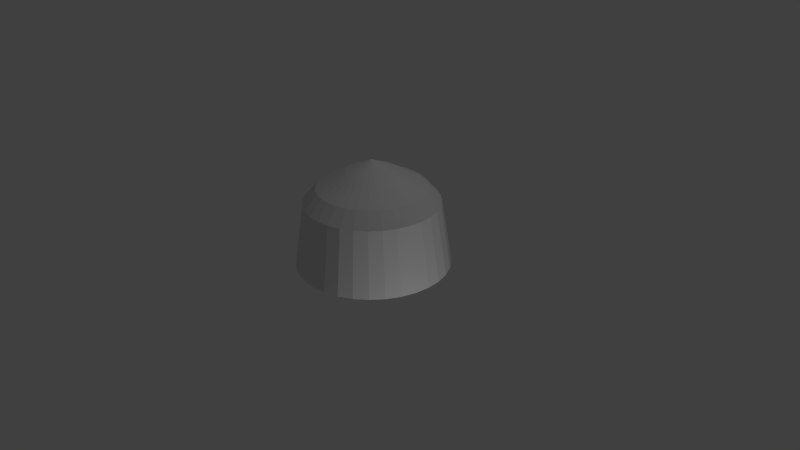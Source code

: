 # Source: grande_tete_VI.blend  (saved by Blender 2.69.0; exported with 4.5.12 LTS)
import bpy
from mathutils import Matrix  # noqa: F401  (used for matrix-valued properties, if any)

bpy.ops.wm.read_factory_settings(use_empty=True)
scene = bpy.context.scene
scene.name = 'Scene'

# ---- collections
col_collection_1 = bpy.data.collections.new('Collection 1'); scene.collection.children.link(col_collection_1)

# ---- materials (node trees are filled in below, after node groups)
mat_material_001 = bpy.data.materials.new('Material.001')
mat_material_001.alpha_threshold = 0.0
mat_material_001.use_transparent_shadow = False
mat_material_001.roughness = 0.5
mat_material_001.line_color = (0.0, 0.0, 0.0, 1.0)

# ---- material node trees

# ---- world
world_world = bpy.data.worlds.new('World'); scene.world = world_world
world_world.color = (0.05088, 0.05088, 0.05088)
world_world.use_sun_shadow = False
world_world.sun_shadow_jitter_overblur = 0.0
world_world.cycles.sampling_method = 'MANUAL'
world_world.cycles.sample_map_resolution = 256

# ---- cameras
cam_camera = bpy.data.cameras.new('Camera')
cam_camera.clip_end = 100.0
cam_camera.lens = 35.0
cam_camera.sensor_width = 32.0
cam_camera.sensor_height = 18.0
cam_camera.ortho_scale = 7.314
cam_camera.dof.focus_distance = 0.0
cam_camera.dof.aperture_fstop = 128.0

# ---- lights
light_lamp_001 = bpy.data.lights.new('Lamp.001', 'POINT')
light_lamp_001.transmission_factor = 0.0
light_lamp_001.cutoff_distance = 30.0
light_lamp_001.energy = 100.0
light_lamp_001.shadow_buffer_clip_start = 1.001
light_lamp_001.shadow_soft_size = 0.1
light_lamp_001.shadow_maximum_resolution = 0.006
light_lamp_001.use_absolute_resolution = True
light_lamp_001.cycles.use_multiple_importance_sampling = False
light_lamp = bpy.data.lights.new('Lamp', 'POINT')
light_lamp.transmission_factor = 0.0
light_lamp.cutoff_distance = 30.0
light_lamp.energy = 100.0
light_lamp.shadow_buffer_clip_start = 1.001
light_lamp.shadow_soft_size = 0.1
light_lamp.shadow_maximum_resolution = 0.006
light_lamp.use_absolute_resolution = True
light_lamp.cycles.use_multiple_importance_sampling = False

# ---- meshes
me_cone_001 = bpy.data.meshes.new('Cone.001')
me_cone_001.from_pydata([(0.0, 1.0, -0.0808), (0.1951, 0.9808, -0.0808), (0.3827, 0.9239, -0.0808), (0.5556, 0.8315, -0.0808), (0.7071, 0.7071, -0.0808), (0.8315, 0.5556, -0.0808), (0.9239, 0.3827, -0.0808), (0.9808, 0.1951, -0.0808), (1.0, 7.55e-08, -0.0808), (0.9808, -0.1951, -0.0808), (0.9239, -0.3827, -0.0808), (0.8315, -0.5556, -0.0808), (0.7071, -0.7071, -0.0808), (0.5556, -0.8315, -0.0808), (0.3827, -0.9239, -0.0808), (6.934e-08, 0.7053, 0.9578), (0.1951, -0.9808, -0.0808), (-3.258e-07, -1.0, -0.0808), (-0.1951, -0.9808, -0.0808), (-0.3827, -0.9239, -0.0808), (-0.5556, -0.8315, -0.0808), (-0.7071, -0.7071, -0.0808), (-0.8315, -0.5556, -0.0808), (-0.9239, -0.3827, -0.0808), (-0.9808, -0.1951, -0.0808), (-1.0, 9.656e-07, -0.0808), (-0.9808, 0.1951, -0.0808), (-0.9239, 0.3827, -0.0808), (-0.8315, 0.5556, -0.0808), (-0.7071, 0.7071, -0.0808), (-0.5556, 0.8315, -0.0808), (-0.3827, 0.9239, -0.0808), (-0.1951, 0.9808, -0.0808), (1.491e-08, 0.8624, -0.02594), (0.1682, 0.8458, -0.02594), (0.33, 0.7968, -0.02594), (0.4791, 0.7171, -0.02594), (0.6098, 0.6098, -0.02594), (0.7171, 0.4791, -0.02594), (0.7968, 0.33, -0.02594), (0.8458, 0.1682, -0.02594), (0.8624, 1.02e-07, -0.02594), (0.8458, -0.1682, -0.02594), (0.7968, -0.33, -0.02594), (0.7171, -0.4791, -0.02594), (0.6098, -0.6098, -0.02594), (0.4791, -0.7171, -0.02594), (0.33, -0.7968, -0.02594), (0.1682, -0.8458, -0.02594), (-2.661e-07, -0.8624, -0.02594), (-0.1682, -0.8458, -0.02594), (-0.33, -0.7968, -0.02594), (-0.4791, -0.7171, -0.02594), (-0.6098, -0.6098, -0.02594), (-0.7171, -0.4791, -0.02594), (-0.7968, -0.33, -0.02594), (-0.8458, -0.1682, -0.02594), (-0.8624, 8.696e-07, -0.02594), (-0.8458, 0.1682, -0.02594), (-0.7968, 0.33, -0.02594), (-0.7171, 0.4791, -0.02594), (-0.6098, 0.6098, -0.02594), (-0.4791, 0.7171, -0.02594), (-0.33, 0.7968, -0.02594), (-0.1682, 0.8458, -0.02594), (4.948e-08, 1.9e-07, 0.6833), (4.948e-08, 0.3424, 0.6833), (0.0668, 0.3358, 0.6833), (0.131, 0.3163, 0.6833), (0.1902, 0.2847, 0.6833), (0.2421, 0.2421, 0.6833), (0.2847, 0.1902, 0.6833), (0.3163, 0.131, 0.6833), (0.3358, 0.0668, 0.6833), (0.3424, 2.158e-07, 0.6833), (0.3358, -0.0668, 0.6833), (0.3163, -0.131, 0.6833), (0.2847, -0.1902, 0.6833), (0.2421, -0.2421, 0.6833), (0.1902, -0.2847, 0.6833), (0.131, -0.3163, 0.6833), (0.0668, -0.3358, 0.6833), (-6.209e-08, -0.3424, 0.6833), (-0.0668, -0.3358, 0.6833), (-0.131, -0.3163, 0.6833), (-0.1902, -0.2847, 0.6833), (-0.2421, -0.2421, 0.6833), (-0.2847, -0.1902, 0.6833), (-0.3163, -0.131, 0.6833), (-0.3358, -0.0668, 0.6833), (-0.3424, 5.206e-07, 0.6833), (-0.3358, 0.0668, 0.6833), (-0.3163, 0.131, 0.6833), (-0.2847, 0.1902, 0.6833), (-0.2421, 0.2421, 0.6833), (-0.1902, 0.2847, 0.6833), (-0.131, 0.3163, 0.6833), (-0.0668, 0.3358, 0.6833), (5.323e-08, 0.8716, 0.766), (0.17, 0.8548, 0.766), (0.3335, 0.8052, 0.766), (0.4842, 0.7247, 0.766), (0.6163, 0.6163, 0.766), (0.7247, 0.4842, 0.766), (0.8052, 0.3335, 0.766), (0.8548, 0.17, 0.766), (0.8716, 1.956e-07, 0.766), (0.8548, -0.17, 0.766), (0.8052, -0.3335, 0.766), (0.7247, -0.4842, 0.766), (0.6163, -0.6163, 0.766), (0.4842, -0.7247, 0.766), (0.3335, -0.8052, 0.766), (0.17, -0.8548, 0.766), (-2.308e-07, -0.8716, 0.766), (-0.17, -0.8548, 0.766), (-0.3335, -0.8052, 0.766), (-0.4842, -0.7247, 0.766), (-0.6163, -0.6163, 0.766), (-0.7247, -0.4842, 0.766), (-0.8052, -0.3335, 0.766), (-0.8548, -0.17, 0.766), (-0.8716, 9.714e-07, 0.766), (-0.8548, 0.17, 0.766), (-0.8052, 0.3335, 0.766), (-0.7247, 0.4842, 0.766), (-0.6163, 0.6163, 0.766), (-0.4842, 0.7247, 0.766), (-0.3335, 0.8052, 0.766), (-0.17, 0.8548, 0.766), (0.1376, 0.6918, 0.9578), (0.2699, 0.6516, 0.9578), (0.3919, 0.5865, 0.9578), (0.4987, 0.4987, 0.9578), (0.5865, 0.3919, 0.9578), (0.6516, 0.2699, 0.9578), (0.6918, 0.1376, 0.9578), (0.7053, 3.747e-07, 0.9578), (0.6918, -0.1376, 0.9578), (0.6516, -0.2699, 0.9578), (0.5865, -0.3919, 0.9578), (0.4987, -0.4987, 0.9578), (0.3919, -0.5865, 0.9578), (0.2699, -0.6516, 0.9578), (0.1376, -0.6918, 0.9578), (-1.605e-07, -0.7053, 0.9578), (-0.1376, -0.6918, 0.9578), (-0.2699, -0.6516, 0.9578), (-0.3919, -0.5865, 0.9578), (-0.4987, -0.4987, 0.9578), (-0.5865, -0.3919, 0.9578), (-0.6516, -0.2699, 0.9578), (-0.6918, -0.1376, 0.9578), (-0.7053, 1.003e-06, 0.9578), (-0.6918, 0.1376, 0.9578), (-0.6516, 0.2699, 0.9578), (-0.5865, 0.3919, 0.9578), (-0.4987, 0.4987, 0.9578), (-0.3919, 0.5865, 0.9578), (-0.2699, 0.6516, 0.9578), (-0.1376, 0.6918, 0.9578), (9.631e-08, 0.3306, 1.165), (0.0645, 0.3243, 1.165), (0.1265, 0.3055, 1.165), (0.1837, 0.2749, 1.165), (0.2338, 0.2338, 1.165), (0.2749, 0.1837, 1.165), (0.3055, 0.1265, 1.165), (0.3243, 0.0645, 1.165), (0.3306, 4.77e-07, 1.165), (0.3243, -0.0645, 1.165), (0.3055, -0.1265, 1.165), (0.2749, -0.1837, 1.165), (0.2338, -0.2338, 1.165), (0.1837, -0.2749, 1.165), (0.1265, -0.3055, 1.165), (9.631e-08, 4.85e-07, 1.315), (0.0645, -0.3243, 1.165), (-1.142e-08, -0.3306, 1.165), (-0.0645, -0.3243, 1.165), (-0.1265, -0.3055, 1.165), (-0.1837, -0.2749, 1.165), (-0.2338, -0.2338, 1.165), (-0.2749, -0.1837, 1.165), (-0.3055, -0.1265, 1.165), (-0.3243, -0.0645, 1.165), (-0.3306, 7.712e-07, 1.165), (-0.3243, 0.0645, 1.165), (-0.3055, 0.1265, 1.165), (-0.2749, 0.1837, 1.165), (-0.2338, 0.2338, 1.165), (-0.1837, 0.2749, 1.165), (-0.1265, 0.3055, 1.165), (-0.0645, 0.3243, 1.165)], [], [(6, 7, 40, 39), (23, 24, 56, 55), (7, 8, 41, 40), (24, 25, 57, 56), (8, 9, 42, 41), (25, 26, 58, 57), (14, 16, 48, 47), (9, 10, 43, 42), (26, 27, 59, 58), (32, 0, 33, 64), (16, 17, 49, 48), (10, 11, 44, 43), (27, 28, 60, 59), (11, 12, 45, 44), (0, 1, 34, 33), (17, 18, 50, 49), (28, 29, 61, 60), (12, 13, 46, 45), (1, 2, 35, 34), (18, 19, 51, 50), (29, 30, 62, 61), (13, 14, 47, 46), (2, 3, 36, 35), (19, 20, 52, 51), (30, 31, 63, 62), (3, 4, 37, 36), (20, 21, 53, 52), (31, 32, 64, 63), (4, 5, 38, 37), (21, 22, 54, 53), (5, 6, 39, 38), (22, 23, 55, 54), (17, 16, 113, 114), (11, 10, 108, 109), (28, 27, 124, 125), (12, 11, 109, 110), (1, 0, 98, 99), (18, 17, 114, 115), (29, 28, 125, 126), (13, 12, 110, 111), (2, 1, 99, 100), (19, 18, 115, 116), (30, 29, 126, 127), (14, 13, 111, 112), (3, 2, 100, 101), (20, 19, 116, 117), (31, 30, 127, 128), (4, 3, 101, 102), (21, 20, 117, 118), (32, 31, 128, 129), (5, 4, 102, 103), (22, 21, 118, 119), (6, 5, 103, 104), (23, 22, 119, 120), (7, 6, 104, 105), (24, 23, 120, 121), (8, 7, 105, 106), (25, 24, 121, 122), (9, 8, 106, 107), (26, 25, 122, 123), (16, 14, 112, 113), (10, 9, 107, 108), (27, 26, 123, 124), (0, 32, 129, 98), (46, 47, 80, 79), (35, 36, 69, 68), (57, 58, 91, 90), (47, 48, 81, 80), (36, 37, 70, 69), (58, 59, 92, 91), (64, 33, 66, 97), (48, 49, 82, 81), (37, 38, 71, 70), (59, 60, 93, 92), (38, 39, 72, 71), (49, 50, 83, 82), (60, 61, 94, 93), (39, 40, 73, 72), (50, 51, 84, 83), (61, 62, 95, 94), (40, 41, 74, 73), (51, 52, 85, 84), (62, 63, 96, 95), (41, 42, 75, 74), (52, 53, 86, 85), (63, 64, 97, 96), (42, 43, 76, 75), (53, 54, 87, 86), (43, 44, 77, 76), (54, 55, 88, 87), (44, 45, 78, 77), (33, 34, 67, 66), (55, 56, 89, 88), (45, 46, 79, 78), (34, 35, 68, 67), (56, 57, 90, 89), (65, 66, 67), (65, 67, 68), (65, 68, 69), (65, 69, 70), (65, 70, 71), (65, 71, 72), (65, 72, 73), (65, 73, 74), (65, 74, 75), (65, 75, 76), (65, 76, 77), (65, 77, 78), (65, 78, 79), (65, 79, 80), (65, 80, 81), (65, 81, 82), (65, 82, 83), (65, 83, 84), (65, 84, 85), (65, 85, 86), (65, 86, 87), (65, 87, 88), (65, 88, 89), (65, 89, 90), (65, 90, 91), (65, 91, 92), (65, 92, 93), (65, 93, 94), (65, 94, 95), (65, 95, 96), (65, 96, 97), (65, 97, 66), (106, 105, 136, 137), (116, 115, 146, 147), (127, 126, 157, 158), (108, 107, 138, 139), (118, 117, 148, 149), (129, 128, 159, 160), (110, 109, 140, 141), (99, 98, 15, 130), (120, 119, 150, 151), (112, 111, 142, 143), (101, 100, 131, 132), (122, 121, 152, 153), (113, 112, 143, 144), (103, 102, 133, 134), (124, 123, 154, 155), (105, 104, 135, 136), (115, 114, 145, 146), (126, 125, 156, 157), (107, 106, 137, 138), (117, 116, 147, 148), (128, 127, 158, 159), (109, 108, 139, 140), (119, 118, 149, 150), (98, 129, 160, 15), (111, 110, 141, 142), (100, 99, 130, 131), (121, 120, 151, 152), (102, 101, 132, 133), (123, 122, 153, 154), (114, 113, 144, 145), (104, 103, 134, 135), (125, 124, 155, 156), (145, 144, 177, 178), (135, 134, 166, 167), (156, 155, 188, 189), (137, 136, 168, 169), (147, 146, 179, 180), (158, 157, 190, 191), (139, 138, 170, 171), (149, 148, 181, 182), (160, 159, 192, 193), (141, 140, 172, 173), (130, 15, 161, 162), (151, 150, 183, 184), (143, 142, 174, 175), (132, 131, 163, 164), (153, 152, 185, 186), (144, 143, 175, 177), (134, 133, 165, 166), (155, 154, 187, 188), (136, 135, 167, 168), (146, 145, 178, 179), (157, 156, 189, 190), (138, 137, 169, 170), (148, 147, 180, 181), (159, 158, 191, 192), (140, 139, 171, 172), (150, 149, 182, 183), (15, 160, 193, 161), (142, 141, 173, 174), (131, 130, 162, 163), (152, 151, 184, 185), (133, 132, 164, 165), (154, 153, 186, 187), (161, 176, 162), (162, 176, 163), (163, 176, 164), (164, 176, 165), (165, 176, 166), (166, 176, 167), (167, 176, 168), (168, 176, 169), (169, 176, 170), (170, 176, 171), (171, 176, 172), (172, 176, 173), (173, 176, 174), (174, 176, 175), (175, 176, 177), (177, 176, 178), (178, 176, 179), (179, 176, 180), (180, 176, 181), (181, 176, 182), (182, 176, 183), (183, 176, 184), (184, 176, 185), (185, 176, 186), (186, 176, 187), (187, 176, 188), (188, 176, 189), (189, 176, 190), (190, 176, 191), (191, 176, 192), (192, 176, 193), (193, 176, 161)])
_uv = me_cone_001.uv_layers.new(name='UVMap')
_uv.uv.foreach_set('vector', [0.06864, 0.4652, 0.08503, 0.3827, 0.1412, 0.3999, 0.127, 0.471, 0.9218, 0.5492, 0.9054, 0.6316, 0.8487, 0.6145, 0.8628, 0.5434, 0.08503, 0.3827, 0.1172, 0.3051, 0.1689, 0.3329, 0.1412, 0.3999, 0.9054, 0.6316, 0.8733, 0.7093, 0.821, 0.6815, 0.8487, 0.6145, 0.1172, 0.3051, 0.1639, 0.2352, 0.2092, 0.2727, 0.1689, 0.3329, 0.8733, 0.7093, 0.8266, 0.7791, 0.7807, 0.7417, 0.821, 0.6815, 0.5372, 0.08056, 0.6197, 0.09696, 0.6023, 0.1534, 0.5312, 0.1393, 0.1639, 0.2352, 0.2233, 0.1758, 0.2604, 0.2214, 0.2092, 0.2727, 0.8266, 0.7791, 0.7672, 0.8386, 0.7295, 0.793, 0.7807, 0.7417, 0.3708, 0.9174, 0.2932, 0.8853, 0.3207, 0.8332, 0.3876, 0.861, 0.6197, 0.09696, 0.6973, 0.1291, 0.6692, 0.1811, 0.6023, 0.1534, 0.2233, 0.1758, 0.2932, 0.1291, 0.3207, 0.1811, 0.2604, 0.2214, 0.7672, 0.8386, 0.6973, 0.8853, 0.6692, 0.8332, 0.7295, 0.793, 0.2932, 0.1291, 0.3708, 0.09696, 0.3876, 0.1534, 0.3207, 0.1811, 0.2932, 0.8853, 0.2233, 0.8386, 0.2604, 0.793, 0.3207, 0.8332, 0.6973, 0.1291, 0.7672, 0.1758, 0.7295, 0.2214, 0.6692, 0.1811, 0.6973, 0.8853, 0.6197, 0.9174, 0.6023, 0.861, 0.6692, 0.8332, 0.3708, 0.09696, 0.4532, 0.08056, 0.4587, 0.1393, 0.3876, 0.1534, 0.2233, 0.8386, 0.1639, 0.7791, 0.2092, 0.7417, 0.2604, 0.793, 0.7672, 0.1758, 0.8266, 0.2352, 0.7807, 0.2726, 0.7295, 0.2214, 0.6197, 0.9174, 0.5372, 0.9338, 0.5312, 0.8751, 0.6023, 0.861, 0.4532, 0.08056, 0.5372, 0.08056, 0.5312, 0.1393, 0.4587, 0.1393, 0.1639, 0.7791, 0.1172, 0.7093, 0.1689, 0.6815, 0.2092, 0.7417, 0.8266, 0.2352, 0.8733, 0.3051, 0.821, 0.3329, 0.7807, 0.2726, 0.5372, 0.9338, 0.4532, 0.9338, 0.4587, 0.8751, 0.5312, 0.8751, 0.1172, 0.7093, 0.08503, 0.6316, 0.1412, 0.6145, 0.1689, 0.6815, 0.8733, 0.3051, 0.9054, 0.3827, 0.8487, 0.3999, 0.821, 0.3329, 0.4532, 0.9338, 0.3708, 0.9174, 0.3876, 0.861, 0.4587, 0.8751, 0.08503, 0.6316, 0.06864, 0.5492, 0.127, 0.5434, 0.1412, 0.6145, 0.9054, 0.3827, 0.9218, 0.4652, 0.8628, 0.471, 0.8487, 0.3999, 0.06864, 0.5492, 0.06864, 0.4652, 0.127, 0.471, 0.127, 0.5434, 0.9218, 0.4652, 0.9218, 0.5492, 0.8628, 0.5434, 0.8628, 0.471, 0.5802, 0.2214, 0.6108, 0.2979, 0.5186, 0.3188, 0.4932, 0.2552, 0.5802, 0.6198, 0.5358, 0.6887, 0.4563, 0.6432, 0.4932, 0.586, 0.6628, 0.2214, 0.6977, 0.1525, 0.8041, 0.198, 0.7751, 0.2552, 0.6108, 0.5433, 0.5802, 0.6198, 0.4932, 0.586, 0.5186, 0.5224, 0.6977, 0.6887, 0.6628, 0.6198, 0.7751, 0.586, 0.8041, 0.6432, 0.5358, 0.1525, 0.5802, 0.2214, 0.4932, 0.2552, 0.4563, 0.198, 0.6387, 0.2979, 0.6628, 0.2214, 0.7751, 0.2552, 0.7551, 0.3188, 0.6264, 0.462, 0.6108, 0.5433, 0.5186, 0.5224, 0.5316, 0.455, 0.7422, 0.7473, 0.6977, 0.6887, 0.8041, 0.6432, 0.841, 0.6918, 0.4793, 0.0939, 0.5358, 0.1525, 0.4563, 0.198, 0.4094, 0.1494, 0.6264, 0.3792, 0.6387, 0.2979, 0.7551, 0.3188, 0.7449, 0.3862, 0.6264, 0.3792, 0.6264, 0.462, 0.5316, 0.455, 0.5316, 0.3862, 0.7945, 0.7933, 0.7422, 0.7473, 0.841, 0.6918, 0.8844, 0.73, 0.4128, 0.04787, 0.4793, 0.0939, 0.4094, 0.1494, 0.3542, 0.1112, 0.6264, 0.462, 0.6264, 0.3792, 0.7449, 0.3862, 0.7449, 0.455, 0.8526, 0.825, 0.7945, 0.7933, 0.8844, 0.73, 0.9327, 0.7563, 0.3389, 0.01616, 0.4128, 0.04787, 0.3542, 0.1112, 0.2929, 0.08488, 0.6387, 0.5433, 0.6264, 0.462, 0.7449, 0.455, 0.7551, 0.5224, 0.9144, 0.8412, 0.8526, 0.825, 0.9327, 0.7563, 0.9839, 0.7697, 0.2605, 0.0, 0.3389, 0.01616, 0.2929, 0.08488, 0.2278, 0.07147, 0.2605, 0.8412, 0.1806, 0.8412, 0.1615, 0.7697, 0.2278, 0.7697, 0.1806, 5.038e-08, 0.2605, 0.0, 0.2278, 0.07147, 0.1615, 0.07147, 0.3389, 0.825, 0.2605, 0.8412, 0.2278, 0.7697, 0.2929, 0.7563, 0.8526, 0.01616, 0.9144, 0.0, 0.9839, 0.07147, 0.9327, 0.08488, 0.4128, 0.7933, 0.3389, 0.825, 0.2929, 0.7563, 0.3542, 0.73, 0.7945, 0.04787, 0.8526, 0.01616, 0.9327, 0.08488, 0.8844, 0.1112, 0.4793, 0.7473, 0.4128, 0.7933, 0.3542, 0.73, 0.4094, 0.6918, 0.7422, 0.0939, 0.7945, 0.04787, 0.8844, 0.1112, 0.841, 0.1494, 0.6108, 0.2979, 0.6264, 0.3792, 0.5316, 0.3862, 0.5186, 0.3188, 0.5358, 0.6887, 0.4793, 0.7473, 0.4094, 0.6918, 0.4563, 0.6432, 0.6977, 0.1525, 0.7422, 0.0939, 0.841, 0.1494, 0.8041, 0.198, 0.6628, 0.6198, 0.6387, 0.5433, 0.7551, 0.5224, 0.7751, 0.586, 0.4587, 0.1393, 0.5312, 0.1393, 0.5088, 0.3611, 0.48, 0.3611, 0.2092, 0.7417, 0.1689, 0.6815, 0.365, 0.5764, 0.3809, 0.6003, 0.821, 0.6815, 0.7807, 0.7417, 0.6079, 0.6003, 0.6239, 0.5764, 0.5312, 0.1393, 0.6023, 0.1534, 0.537, 0.3667, 0.5088, 0.3611, 0.1689, 0.6815, 0.1412, 0.6145, 0.3539, 0.5498, 0.365, 0.5764, 0.7807, 0.7417, 0.7295, 0.793, 0.5875, 0.6207, 0.6079, 0.6003, 0.3876, 0.861, 0.3207, 0.8332, 0.4252, 0.6366, 0.4518, 0.6477, 0.6023, 0.1534, 0.6692, 0.1811, 0.5636, 0.3777, 0.537, 0.3667, 0.1412, 0.6145, 0.127, 0.5434, 0.3483, 0.5216, 0.3539, 0.5498, 0.7295, 0.793, 0.6692, 0.8332, 0.5636, 0.6366, 0.5875, 0.6207, 0.127, 0.5434, 0.127, 0.471, 0.3483, 0.4928, 0.3483, 0.5216, 0.6692, 0.1811, 0.7295, 0.2214, 0.5875, 0.3937, 0.5636, 0.3777, 0.6692, 0.8332, 0.6023, 0.861, 0.537, 0.6477, 0.5636, 0.6366, 0.127, 0.471, 0.1412, 0.3999, 0.3539, 0.4646, 0.3483, 0.4928, 0.7295, 0.2214, 0.7807, 0.2726, 0.6079, 0.4141, 0.5875, 0.3937, 0.6023, 0.861, 0.5312, 0.8751, 0.5088, 0.6533, 0.537, 0.6477, 0.1412, 0.3999, 0.1689, 0.3329, 0.365, 0.438, 0.3539, 0.4646, 0.7807, 0.2726, 0.821, 0.3329, 0.6239, 0.438, 0.6079, 0.4141, 0.5312, 0.8751, 0.4587, 0.8751, 0.48, 0.6533, 0.5088, 0.6533, 0.1689, 0.3329, 0.2092, 0.2727, 0.3809, 0.4141, 0.365, 0.438, 0.821, 0.3329, 0.8487, 0.3999, 0.6349, 0.4646, 0.6239, 0.438, 0.4587, 0.8751, 0.3876, 0.861, 0.4518, 0.6477, 0.48, 0.6533, 0.2092, 0.2727, 0.2604, 0.2214, 0.4013, 0.3937, 0.3809, 0.4141, 0.8487, 0.3999, 0.8628, 0.471, 0.6405, 0.4928, 0.6349, 0.4646, 0.2604, 0.2214, 0.3207, 0.1811, 0.4252, 0.3777, 0.4013, 0.3937, 0.8628, 0.471, 0.8628, 0.5434, 0.6405, 0.5216, 0.6405, 0.4928, 0.3207, 0.1811, 0.3876, 0.1534, 0.4518, 0.3667, 0.4252, 0.3777, 0.3207, 0.8332, 0.2604, 0.793, 0.4013, 0.6207, 0.4252, 0.6366, 0.8628, 0.5434, 0.8487, 0.6145, 0.6349, 0.5498, 0.6405, 0.5216, 0.3876, 0.1534, 0.4587, 0.1393, 0.48, 0.3611, 0.4518, 0.3667, 0.2604, 0.793, 0.2092, 0.7417, 0.3809, 0.6003, 0.4013, 0.6207, 0.8487, 0.6145, 0.821, 0.6815, 0.6239, 0.5764, 0.6349, 0.5498, 0.4944, 0.5072, 0.4252, 0.6366, 0.4013, 0.6207, 0.4944, 0.5072, 0.4013, 0.6207, 0.3809, 0.6003, 0.4944, 0.5072, 0.3809, 0.6003, 0.365, 0.5764, 0.4944, 0.5072, 0.365, 0.5764, 0.3539, 0.5498, 0.4944, 0.5072, 0.3539, 0.5498, 0.3483, 0.5216, 0.4944, 0.5072, 0.3483, 0.5216, 0.3483, 0.4928, 0.4944, 0.5072, 0.3483, 0.4928, 0.3539, 0.4646, 0.4944, 0.5072, 0.3539, 0.4646, 0.365, 0.438, 0.4944, 0.5072, 0.365, 0.438, 0.3809, 0.4141, 0.4944, 0.5072, 0.3809, 0.4141, 0.4013, 0.3937, 0.4944, 0.5072, 0.4013, 0.3937, 0.4252, 0.3777, 0.4944, 0.5072, 0.4252, 0.3777, 0.4518, 0.3667, 0.4944, 0.5072, 0.4518, 0.3667, 0.48, 0.3611, 0.4944, 0.5072, 0.48, 0.3611, 0.5088, 0.3611, 0.4944, 0.5072, 0.5088, 0.3611, 0.537, 0.3667, 0.4944, 0.5072, 0.537, 0.3667, 0.5636, 0.3777, 0.4944, 0.5072, 0.5636, 0.3777, 0.5875, 0.3937, 0.4944, 0.5072, 0.5875, 0.3937, 0.6079, 0.4141, 0.4944, 0.5072, 0.6079, 0.4141, 0.6239, 0.438, 0.4944, 0.5072, 0.6239, 0.438, 0.6349, 0.4646, 0.4944, 0.5072, 0.6349, 0.4646, 0.6405, 0.4928, 0.4944, 0.5072, 0.6405, 0.4928, 0.6405, 0.5216, 0.4944, 0.5072, 0.6405, 0.5216, 0.6349, 0.5498, 0.4944, 0.5072, 0.6349, 0.5498, 0.6239, 0.5764, 0.4944, 0.5072, 0.6239, 0.5764, 0.6079, 0.6003, 0.4944, 0.5072, 0.6079, 0.6003, 0.5875, 0.6207, 0.4944, 0.5072, 0.5875, 0.6207, 0.5636, 0.6366, 0.4944, 0.5072, 0.5636, 0.6366, 0.537, 0.6477, 0.4944, 0.5072, 0.537, 0.6477, 0.5088, 0.6533, 0.4944, 0.5072, 0.5088, 0.6533, 0.48, 0.6533, 0.4944, 0.5072, 0.48, 0.6533, 0.4518, 0.6477, 0.4944, 0.5072, 0.4518, 0.6477, 0.4252, 0.6366, 0.3542, 0.73, 0.2929, 0.7563, 0.2231, 0.5927, 0.2546, 0.5792, 0.4094, 0.1494, 0.4563, 0.198, 0.3069, 0.3065, 0.2829, 0.2816, 0.7449, 0.3862, 0.7551, 0.3188, 0.9337, 0.3684, 0.9285, 0.403, 0.4563, 0.6432, 0.4094, 0.6918, 0.2829, 0.5596, 0.3069, 0.5347, 0.2929, 0.08488, 0.3542, 0.1112, 0.2546, 0.262, 0.2231, 0.2485, 0.7551, 0.5224, 0.7449, 0.455, 0.9285, 0.4382, 0.9337, 0.4728, 0.5186, 0.5224, 0.4932, 0.586, 0.3258, 0.5054, 0.3388, 0.4728, 0.8041, 0.6432, 0.7751, 0.586, 0.9439, 0.5054, 0.9588, 0.5347, 0.1615, 0.07147, 0.2278, 0.07147, 0.1898, 0.2416, 0.1557, 0.2416, 0.5316, 0.3862, 0.5316, 0.455, 0.3455, 0.4382, 0.3455, 0.403, 0.8844, 0.73, 0.841, 0.6918, 0.9777, 0.5596, 1.0, 0.5792, 0.03508, 0.1112, 0.09639, 0.08488, 0.1224, 0.2485, 0.09092, 0.262, 0.5186, 0.3188, 0.5316, 0.3862, 0.3455, 0.403, 0.3388, 0.3684, 0.1615, 0.7697, 0.09639, 0.7563, 0.1224, 0.5927, 0.1557, 0.5996, 0.8041, 0.198, 0.841, 0.1494, 0.9777, 0.2816, 0.9588, 0.3065, 0.2929, 0.7563, 0.2278, 0.7697, 0.1898, 0.5996, 0.2231, 0.5927, 0.4563, 0.198, 0.4932, 0.2552, 0.3258, 0.3358, 0.3069, 0.3065, 0.7551, 0.3188, 0.7751, 0.2552, 0.9439, 0.3358, 0.9337, 0.3684, 0.4094, 0.6918, 0.3542, 0.73, 0.2546, 0.5792, 0.2829, 0.5596, 0.3542, 0.1112, 0.4094, 0.1494, 0.2829, 0.2816, 0.2546, 0.262, 0.7449, 0.455, 0.7449, 0.3862, 0.9285, 0.403, 0.9285, 0.4382, 0.4932, 0.586, 0.4563, 0.6432, 0.3069, 0.5347, 0.3258, 0.5054, 0.2278, 0.07147, 0.2929, 0.08488, 0.2231, 0.2485, 0.1898, 0.2416, 0.7751, 0.586, 0.7551, 0.5224, 0.9337, 0.4728, 0.9439, 0.5054, 0.5316, 0.455, 0.5186, 0.5224, 0.3388, 0.4728, 0.3455, 0.4382, 0.841, 0.6918, 0.8041, 0.6432, 0.9588, 0.5347, 0.9777, 0.5596, 0.09639, 0.08488, 0.1615, 0.07147, 0.1557, 0.2416, 0.1224, 0.2485, 0.09639, 0.7563, 0.03508, 0.73, 0.09092, 0.5792, 0.1224, 0.5927, 0.841, 0.1494, 0.8844, 0.1112, 1.0, 0.262, 0.9777, 0.2816, 0.4932, 0.2552, 0.5186, 0.3188, 0.3388, 0.3684, 0.3258, 0.3358, 0.2278, 0.7697, 0.1615, 0.7697, 0.1557, 0.5996, 0.1898, 0.5996, 0.7751, 0.2552, 0.8041, 0.198, 0.9588, 0.3065, 0.9439, 0.3358, 0.3258, 0.3358, 0.3388, 0.3684, 0.3388, 0.3684, 0.3258, 0.3358, 0.1898, 0.5996, 0.1557, 0.5996, 0.1557, 0.5996, 0.1898, 0.5996, 0.9439, 0.3358, 0.9588, 0.3065, 0.9588, 0.3065, 0.9439, 0.3358, 0.2546, 0.5792, 0.2231, 0.5927, 0.2231, 0.5927, 0.2546, 0.5792, 0.2829, 0.2816, 0.3069, 0.3065, 0.3069, 0.3065, 0.2829, 0.2816, 0.9285, 0.403, 0.9337, 0.3684, 0.9337, 0.3684, 0.9285, 0.403, 0.3069, 0.5347, 0.2829, 0.5596, 0.2829, 0.5596, 0.3069, 0.5347, 0.2231, 0.2485, 0.2546, 0.262, 0.2546, 0.262, 0.2231, 0.2485, 0.9337, 0.4728, 0.9285, 0.4382, 0.9285, 0.4382, 0.9337, 0.4728, 0.3388, 0.4728, 0.3258, 0.5054, 0.3258, 0.5054, 0.3388, 0.4728, 0.9588, 0.5347, 0.9439, 0.5054, 0.9439, 0.5054, 0.9588, 0.5347, 0.1557, 0.2416, 0.1898, 0.2416, 0.1898, 0.2416, 0.1557, 0.2416, 0.3455, 0.403, 0.3455, 0.4382, 0.3455, 0.4382, 0.3455, 0.403, 1.0, 0.5792, 0.9777, 0.5596, 0.9777, 0.5596, 1.0, 0.5792, 0.09092, 0.262, 0.1224, 0.2485, 0.1224, 0.2485, 0.09092, 0.262, 0.3388, 0.3684, 0.3455, 0.403, 0.3455, 0.403, 0.3388, 0.3684, 0.1557, 0.5996, 0.1224, 0.5927, 0.1224, 0.5927, 0.1557, 0.5996, 0.9588, 0.3065, 0.9777, 0.2816, 0.9777, 0.2816, 0.9588, 0.3065, 0.2231, 0.5927, 0.1898, 0.5996, 0.1898, 0.5996, 0.2231, 0.5927, 0.3069, 0.3065, 0.3258, 0.3358, 0.3258, 0.3358, 0.3069, 0.3065, 0.9337, 0.3684, 0.9439, 0.3358, 0.9439, 0.3358, 0.9337, 0.3684, 0.2829, 0.5596, 0.2546, 0.5792, 0.2546, 0.5792, 0.2829, 0.5596, 0.2546, 0.262, 0.2829, 0.2816, 0.2829, 0.2816, 0.2546, 0.262, 0.9285, 0.4382, 0.9285, 0.403, 0.9285, 0.403, 0.9285, 0.4382, 0.3258, 0.5054, 0.3069, 0.5347, 0.3069, 0.5347, 0.3258, 0.5054, 0.1898, 0.2416, 0.2231, 0.2485, 0.2231, 0.2485, 0.1898, 0.2416, 0.9439, 0.5054, 0.9337, 0.4728, 0.9337, 0.4728, 0.9439, 0.5054, 0.3455, 0.4382, 0.3388, 0.4728, 0.3388, 0.4728, 0.3455, 0.4382, 0.9777, 0.5596, 0.9588, 0.5347, 0.9588, 0.5347, 0.9777, 0.5596, 0.1224, 0.2485, 0.1557, 0.2416, 0.1557, 0.2416, 0.1224, 0.2485, 0.1224, 0.5927, 0.09092, 0.5792, 0.09092, 0.5792, 0.1224, 0.5927, 0.9777, 0.2816, 1.0, 0.262, 1.0, 0.262, 0.9777, 0.2816, 0.01966, 0.5054, 0.1637, 0.4206, 0.03856, 0.5347, 0.03856, 0.5347, 0.1637, 0.4206, 0.06262, 0.5596, 0.06262, 0.5596, 0.1637, 0.4206, 0.09092, 0.5792, 0.09092, 0.5792, 0.1637, 0.4206, 0.1224, 0.5927, 0.1224, 0.5927, 0.1637, 0.4206, 0.1557, 0.5996, 0.1557, 0.5996, 0.1637, 0.4206, 0.1898, 0.5996, 0.1898, 0.5996, 0.1637, 0.4206, 0.2231, 0.5927, 0.2231, 0.5927, 0.1637, 0.4206, 0.2546, 0.5792, 0.2546, 0.5792, 0.1637, 0.4206, 0.2829, 0.5596, 0.2829, 0.5596, 0.1637, 0.4206, 0.3069, 0.5347, 0.3069, 0.5347, 0.1637, 0.4206, 0.3258, 0.5054, 0.3258, 0.5054, 0.1637, 0.4206, 0.3388, 0.4728, 0.3388, 0.4728, 0.1637, 0.4206, 0.3455, 0.4382, 0.3455, 0.4382, 0.1637, 0.4206, 0.3455, 0.403, 0.3455, 0.403, 0.1637, 0.4206, 0.3388, 0.3684, 0.3388, 0.3684, 0.1637, 0.4206, 0.3258, 0.3358, 0.3258, 0.3358, 0.1637, 0.4206, 0.3069, 0.3065, 0.3069, 0.3065, 0.1637, 0.4206, 0.2829, 0.2816, 0.2829, 0.2816, 0.1637, 0.4206, 0.2546, 0.262, 0.2546, 0.262, 0.1637, 0.4206, 0.2231, 0.2485, 0.2231, 0.2485, 0.1637, 0.4206, 0.1898, 0.2416, 0.1898, 0.2416, 0.1637, 0.4206, 0.1557, 0.2416, 0.1557, 0.2416, 0.1637, 0.4206, 0.1224, 0.2485, 0.1224, 0.2485, 0.1637, 0.4206, 0.09092, 0.262, 0.09092, 0.262, 0.1637, 0.4206, 0.06262, 0.2816, 0.06262, 0.2816, 0.1637, 0.4206, 0.03856, 0.3065, 0.03856, 0.3065, 0.1637, 0.4206, 0.01966, 0.3358, 0.01966, 0.3358, 0.1637, 0.4206, 0.006638, 0.3684, 0.006638, 0.3684, 0.1637, 0.4206, 0.0, 0.403, 0.0, 0.403, 0.1637, 0.4206, 5.038e-08, 0.4382, 5.038e-08, 0.4382, 0.1637, 0.4206, 0.006638, 0.4728, 0.006638, 0.4728, 0.1637, 0.4206, 0.01966, 0.5054])
me_cone_001.materials.append(mat_material_001)
me_cone_001.use_remesh_preserve_volume = False
me_cone_001.use_remesh_preserve_attributes = False
me_cone_001.use_mirror_vertex_groups = False
me_cone_001.update()

# ---- objects
ob_lamp_001 = bpy.data.objects.new('Lamp.001', light_lamp_001)
ob_cone = bpy.data.objects.new('Cone', me_cone_001)
ob_lamp = bpy.data.objects.new('Lamp', light_lamp)
ob_camera = bpy.data.objects.new('Camera', cam_camera)

# ---- transforms, parenting, visibility, modifiers, constraints
ob_lamp_001.location = (2.604, -0.8304, -2.528)
ob_lamp_001.rotation_euler = (0.6503, 0.05522, 1.866)
ob_lamp_001.lock_rotations_4d = False
ob_lamp_001.empty_display_type = 'ARROWS'
ob_lamp_001.color = (0.0, 0.0, 0.0, 0.0)
ob_lamp_001.lineart.crease_threshold = 0.0
ob_cone.location = (0.0, 0.0, 0.0)
ob_cone.lineart.crease_threshold = 0.0
ob_lamp.location = (4.076, 1.005, 5.904)
ob_lamp.rotation_euler = (0.6503, 0.05522, 1.866)
ob_lamp.lock_rotations_4d = False
ob_lamp.empty_display_type = 'ARROWS'
ob_lamp.color = (0.0, 0.0, 0.0, 0.0)
ob_lamp.lineart.crease_threshold = 0.0
ob_camera.location = (7.481, -6.508, 5.344)
ob_camera.rotation_euler = (1.109, 0.01082, 0.8149)
ob_camera.lock_rotations_4d = False
ob_camera.empty_display_type = 'ARROWS'
ob_camera.color = (0.0, 0.0, 0.0, 0.0)
ob_camera.display_type = 'WIRE'
ob_camera.lineart.crease_threshold = 0.0

# ---- collection membership
col_collection_1.objects.link(ob_lamp_001)
col_collection_1.objects.link(ob_cone)
col_collection_1.objects.link(ob_lamp)
col_collection_1.objects.link(ob_camera)

# ---- scene / render settings (as saved in the file)
scene.camera = ob_camera
scene.frame_start = 1; scene.frame_end = 250; scene.frame_set(1)
scene.render.engine = 'BLENDER_EEVEE_NEXT'
scene.render.image_settings.compression = 90
scene.render.resolution_percentage = 50
scene.render.dither_intensity = 0.0
scene.cycles.use_denoising = False
scene.cycles.samples = 10
scene.cycles.sampling_pattern = 'TABULATED_SOBOL'
scene.cycles.light_sampling_threshold = 0.0
scene.cycles.use_adaptive_sampling = False
scene.cycles.use_light_tree = False
scene.cycles.blur_glossy = 0.0
scene.cycles.volume_bounces = 1
scene.cycles.pixel_filter_type = 'GAUSSIAN'
scene.cycles.sample_clamp_indirect = 0.0
scene.view_settings.view_transform = 'Standard'
bpy.context.view_layer.update()
